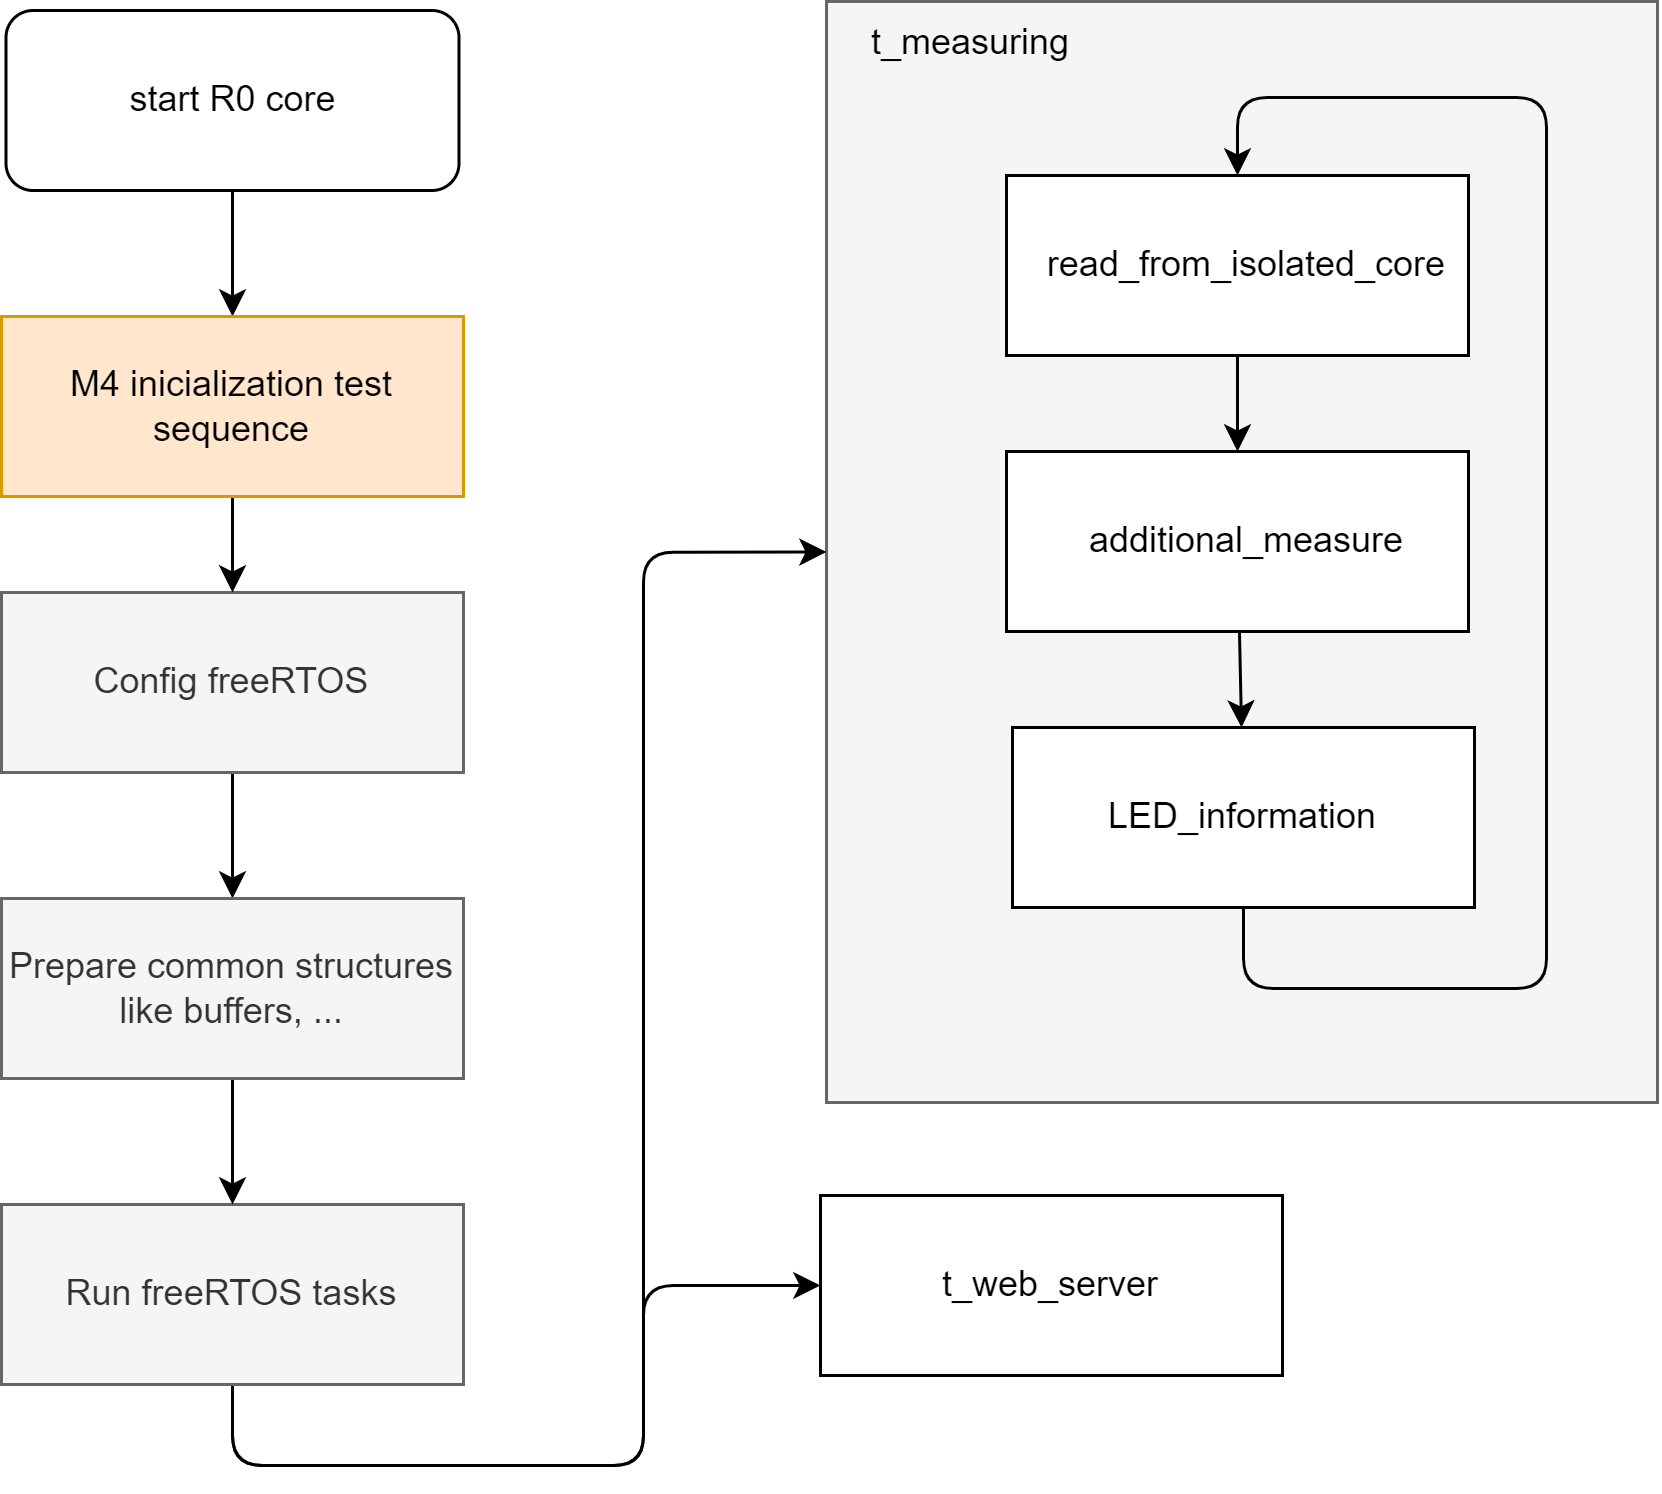

The diagram above was exported from draw.io. Its source (the exported page's mxGraphModel, read from the mxfile embedded in the PNG):
<mxGraphModel dx="4793" dy="2866" grid="0" gridSize="10" guides="1" tooltips="1" connect="1" arrows="1" fold="1" page="0" pageScale="1" pageWidth="1600" pageHeight="1200" math="0" shadow="0">
  <root>
    <mxCell id="0" />
    <mxCell id="1" parent="0" />
    <mxCell id="289" value="&lt;span style=&quot;color: rgb(0, 0, 0);&quot;&gt;&amp;nbsp;&amp;nbsp;&lt;/span&gt;&lt;span style=&quot;color: rgb(0, 0, 0);&quot;&gt;&amp;nbsp; t_measuring&lt;/span&gt;" style="rounded=0;whiteSpace=wrap;html=1;align=left;verticalAlign=top;fillColor=#f5f5f5;strokeColor=#666666;fontColor=#333333;" parent="1" vertex="1">
      <mxGeometry x="-2827" y="-1201" width="277" height="367" as="geometry" />
    </mxCell>
    <mxCell id="297" style="edgeStyle=orthogonalEdgeStyle;html=1;exitX=0.5;exitY=1;exitDx=0;exitDy=0;entryX=0.5;entryY=0;entryDx=0;entryDy=0;" parent="1" source="231" target="290" edge="1">
      <mxGeometry relative="1" as="geometry">
        <Array as="points">
          <mxPoint x="-2688" y="-872" />
          <mxPoint x="-2587" y="-872" />
          <mxPoint x="-2587" y="-1169" />
          <mxPoint x="-2690" y="-1169" />
        </Array>
      </mxGeometry>
    </mxCell>
    <mxCell id="231" value="LED_information" style="rounded=0;whiteSpace=wrap;html=1;" parent="1" vertex="1">
      <mxGeometry x="-2765" y="-959" width="154" height="60" as="geometry" />
    </mxCell>
    <mxCell id="254" style="edgeStyle=none;html=1;exitX=0.5;exitY=1;exitDx=0;exitDy=0;entryX=0.5;entryY=0;entryDx=0;entryDy=0;" parent="1" source="250" target="299" edge="1">
      <mxGeometry relative="1" as="geometry" />
    </mxCell>
    <mxCell id="250" value="start R0 core" style="rounded=1;whiteSpace=wrap;html=1;" parent="1" vertex="1">
      <mxGeometry x="-3100.5" y="-1198" width="151" height="60" as="geometry" />
    </mxCell>
    <mxCell id="255" style="edgeStyle=none;html=1;exitX=0.5;exitY=1;exitDx=0;exitDy=0;" parent="1" source="251" target="253" edge="1">
      <mxGeometry relative="1" as="geometry" />
    </mxCell>
    <mxCell id="251" value="Config freeRTOS" style="rounded=0;whiteSpace=wrap;html=1;fillColor=#f5f5f5;fontColor=#333333;strokeColor=#666666;" parent="1" vertex="1">
      <mxGeometry x="-3102" y="-1004" width="154" height="60" as="geometry" />
    </mxCell>
    <mxCell id="291" style="edgeStyle=orthogonalEdgeStyle;html=1;exitX=0.5;exitY=1;exitDx=0;exitDy=0;entryX=0;entryY=0.5;entryDx=0;entryDy=0;" parent="1" source="252" target="288" edge="1">
      <mxGeometry relative="1" as="geometry">
        <Array as="points">
          <mxPoint x="-3025" y="-713" />
          <mxPoint x="-2888" y="-713" />
          <mxPoint x="-2888" y="-773" />
        </Array>
      </mxGeometry>
    </mxCell>
    <mxCell id="292" style="edgeStyle=orthogonalEdgeStyle;html=1;exitX=0.5;exitY=1;exitDx=0;exitDy=0;entryX=0;entryY=0.5;entryDx=0;entryDy=0;" parent="1" source="252" target="289" edge="1">
      <mxGeometry relative="1" as="geometry">
        <Array as="points">
          <mxPoint x="-3025" y="-713" />
          <mxPoint x="-2888" y="-713" />
          <mxPoint x="-2888" y="-1017" />
        </Array>
      </mxGeometry>
    </mxCell>
    <mxCell id="252" value="Run freeRTOS tasks" style="rounded=0;whiteSpace=wrap;html=1;fillColor=#f5f5f5;fontColor=#333333;strokeColor=#666666;" parent="1" vertex="1">
      <mxGeometry x="-3102" y="-800" width="154" height="60" as="geometry" />
    </mxCell>
    <mxCell id="256" style="edgeStyle=none;html=1;exitX=0.5;exitY=1;exitDx=0;exitDy=0;" parent="1" source="253" target="252" edge="1">
      <mxGeometry relative="1" as="geometry" />
    </mxCell>
    <mxCell id="253" value="Prepare common structures&lt;div&gt;like buffers, ...&lt;/div&gt;" style="rounded=0;whiteSpace=wrap;html=1;fillColor=#f5f5f5;fontColor=#333333;strokeColor=#666666;" parent="1" vertex="1">
      <mxGeometry x="-3102" y="-902" width="154" height="60" as="geometry" />
    </mxCell>
    <mxCell id="288" value="t_web_server" style="rounded=0;whiteSpace=wrap;html=1;" parent="1" vertex="1">
      <mxGeometry x="-2829" y="-803" width="154" height="60" as="geometry" />
    </mxCell>
    <mxCell id="295" style="edgeStyle=none;html=1;" parent="1" source="290" target="294" edge="1">
      <mxGeometry relative="1" as="geometry" />
    </mxCell>
    <mxCell id="290" value="&lt;span style=&quot;color: rgb(0, 0, 0); text-align: left;&quot;&gt;&amp;nbsp; read_from_isolated_core&lt;/span&gt;" style="rounded=0;whiteSpace=wrap;html=1;" parent="1" vertex="1">
      <mxGeometry x="-2767" y="-1143" width="154" height="60" as="geometry" />
    </mxCell>
    <mxCell id="296" style="edgeStyle=none;html=1;" parent="1" source="294" target="231" edge="1">
      <mxGeometry relative="1" as="geometry" />
    </mxCell>
    <mxCell id="294" value="&lt;span style=&quot;color: rgb(0, 0, 0); text-align: left;&quot;&gt;&amp;nbsp; additional_measure&lt;/span&gt;" style="rounded=0;whiteSpace=wrap;html=1;" parent="1" vertex="1">
      <mxGeometry x="-2767" y="-1051" width="154" height="60" as="geometry" />
    </mxCell>
    <mxCell id="300" style="edgeStyle=none;html=1;exitX=0.5;exitY=1;exitDx=0;exitDy=0;" parent="1" source="299" target="251" edge="1">
      <mxGeometry relative="1" as="geometry" />
    </mxCell>
    <mxCell id="299" value="M4 inicialization test sequence" style="rounded=0;whiteSpace=wrap;html=1;fillColor=#ffe6cc;strokeColor=#d79b00;" parent="1" vertex="1">
      <mxGeometry x="-3102" y="-1096" width="154" height="60" as="geometry" />
    </mxCell>
  </root>
</mxGraphModel>